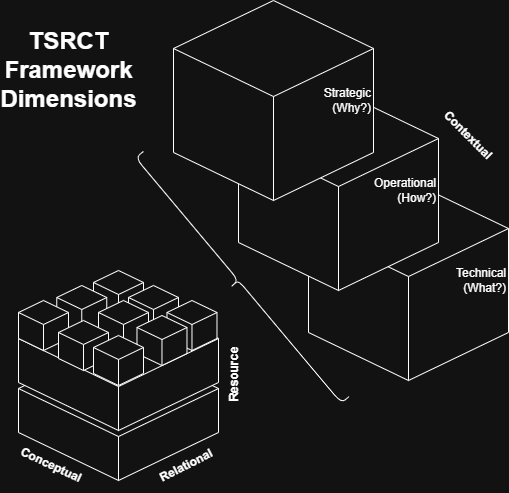

The diagram above was exported from draw.io. Its source (the exported page's mxGraphModel, read from the mxfile embedded in the PNG):
<mxGraphModel dx="2066" dy="849" grid="1" gridSize="10" guides="1" tooltips="1" connect="1" arrows="1" fold="1" page="1" pageScale="1" pageWidth="850" pageHeight="1100" math="0" shadow="0">
  <root>
    <mxCell id="0" />
    <mxCell id="1" parent="0" />
    <mxCell id="cTPeoQvpK9wC0k85gTkx-19" value="Technical&lt;div&gt;(What?)&lt;/div&gt;" style="html=1;whiteSpace=wrap;shape=isoCube2;backgroundOutline=1;isoAngle=15;align=right;" vertex="1" parent="1">
      <mxGeometry x="460" y="330" width="200" height="200" as="geometry" />
    </mxCell>
    <mxCell id="cTPeoQvpK9wC0k85gTkx-18" value="Operational&lt;div&gt;(How?)&lt;/div&gt;" style="html=1;whiteSpace=wrap;shape=isoCube2;backgroundOutline=1;isoAngle=15;align=right;" vertex="1" parent="1">
      <mxGeometry x="390" y="240" width="200" height="200" as="geometry" />
    </mxCell>
    <mxCell id="cTPeoQvpK9wC0k85gTkx-17" value="Strategic&lt;div&gt;(Why?)&lt;/div&gt;" style="html=1;whiteSpace=wrap;shape=isoCube2;backgroundOutline=1;isoAngle=15;align=right;" vertex="1" parent="1">
      <mxGeometry x="325" y="150" width="200" height="200" as="geometry" />
    </mxCell>
    <mxCell id="cTPeoQvpK9wC0k85gTkx-25" value="" style="shape=curlyBracket;whiteSpace=wrap;html=1;rounded=1;labelPosition=left;verticalLabelPosition=middle;align=right;verticalAlign=middle;rotation=-40;size=0.5;" vertex="1" parent="1">
      <mxGeometry x="380" y="270" width="20" height="320" as="geometry" />
    </mxCell>
    <mxCell id="cTPeoQvpK9wC0k85gTkx-26" value="" style="group" vertex="1" connectable="0" parent="1">
      <mxGeometry x="169.99923788646683" y="420" width="270.00076211353314" height="212.99038105676664" as="geometry" />
    </mxCell>
    <mxCell id="cTPeoQvpK9wC0k85gTkx-20" value="" style="html=1;whiteSpace=wrap;shape=isoCube2;backgroundOutline=1;isoAngle=15;" vertex="1" parent="cTPeoQvpK9wC0k85gTkx-26">
      <mxGeometry y="70" width="200" height="140" as="geometry" />
    </mxCell>
    <mxCell id="cTPeoQvpK9wC0k85gTkx-21" value="&lt;b&gt;Resource&lt;/b&gt;" style="text;html=1;align=center;verticalAlign=middle;whiteSpace=wrap;rounded=0;rotation=-90;" vertex="1" parent="cTPeoQvpK9wC0k85gTkx-26">
      <mxGeometry x="186.00076211353317" y="89" width="60" height="30" as="geometry" />
    </mxCell>
    <mxCell id="cTPeoQvpK9wC0k85gTkx-22" value="&lt;b&gt;Relational&lt;/b&gt;" style="text;html=1;align=center;verticalAlign=middle;whiteSpace=wrap;rounded=0;rotation=333;" vertex="1" parent="cTPeoQvpK9wC0k85gTkx-26">
      <mxGeometry x="138.48076211353316" y="180" width="60" height="30" as="geometry" />
    </mxCell>
    <mxCell id="cTPeoQvpK9wC0k85gTkx-23" value="&lt;b&gt;Conceptual&lt;/b&gt;" style="text;html=1;align=center;verticalAlign=middle;whiteSpace=wrap;rounded=0;rotation=25;" vertex="1" parent="cTPeoQvpK9wC0k85gTkx-26">
      <mxGeometry x="3.48076211353316" y="180" width="60" height="30" as="geometry" />
    </mxCell>
    <mxCell id="cTPeoQvpK9wC0k85gTkx-29" value="" style="html=1;whiteSpace=wrap;shape=isoCube2;backgroundOutline=1;isoAngle=15;" vertex="1" parent="cTPeoQvpK9wC0k85gTkx-26">
      <mxGeometry y="20" width="200" height="140" as="geometry" />
    </mxCell>
    <mxCell id="81IIiCCeiWZkCcLVBZEc-17" value="" style="html=1;whiteSpace=wrap;shape=isoCube2;backgroundOutline=1;isoAngle=15;" vertex="1" parent="cTPeoQvpK9wC0k85gTkx-26">
      <mxGeometry x="74.99999999999999" width="50" height="50" as="geometry" />
    </mxCell>
    <mxCell id="81IIiCCeiWZkCcLVBZEc-18" value="" style="html=1;whiteSpace=wrap;shape=isoCube2;backgroundOutline=1;isoAngle=15;" vertex="1" parent="cTPeoQvpK9wC0k85gTkx-26">
      <mxGeometry x="109.99999999999999" y="15" width="50" height="50" as="geometry" />
    </mxCell>
    <mxCell id="81IIiCCeiWZkCcLVBZEc-16" value="" style="html=1;whiteSpace=wrap;shape=isoCube2;backgroundOutline=1;isoAngle=15;" vertex="1" parent="cTPeoQvpK9wC0k85gTkx-26">
      <mxGeometry x="148.48" y="30" width="50" height="50" as="geometry" />
    </mxCell>
    <mxCell id="81IIiCCeiWZkCcLVBZEc-19" value="" style="html=1;whiteSpace=wrap;shape=isoCube2;backgroundOutline=1;isoAngle=15;" vertex="1" parent="cTPeoQvpK9wC0k85gTkx-26">
      <mxGeometry x="38.259999999999984" y="15" width="50" height="50" as="geometry" />
    </mxCell>
    <mxCell id="81IIiCCeiWZkCcLVBZEc-20" value="" style="html=1;whiteSpace=wrap;shape=isoCube2;backgroundOutline=1;isoAngle=15;" vertex="1" parent="cTPeoQvpK9wC0k85gTkx-26">
      <mxGeometry x="79.99999999999999" y="30" width="50" height="50" as="geometry" />
    </mxCell>
    <mxCell id="81IIiCCeiWZkCcLVBZEc-21" value="" style="html=1;whiteSpace=wrap;shape=isoCube2;backgroundOutline=1;isoAngle=15;" vertex="1" parent="cTPeoQvpK9wC0k85gTkx-26">
      <mxGeometry x="118.47999999999999" y="45" width="50" height="50" as="geometry" />
    </mxCell>
    <mxCell id="cTPeoQvpK9wC0k85gTkx-28" value="" style="html=1;whiteSpace=wrap;shape=isoCube2;backgroundOutline=1;isoAngle=15;" vertex="1" parent="cTPeoQvpK9wC0k85gTkx-26">
      <mxGeometry y="30" width="50" height="50" as="geometry" />
    </mxCell>
    <mxCell id="81IIiCCeiWZkCcLVBZEc-11" value="" style="html=1;whiteSpace=wrap;shape=isoCube2;backgroundOutline=1;isoAngle=15;" vertex="1" parent="cTPeoQvpK9wC0k85gTkx-26">
      <mxGeometry x="40" y="50" width="50" height="50" as="geometry" />
    </mxCell>
    <mxCell id="81IIiCCeiWZkCcLVBZEc-12" value="" style="html=1;whiteSpace=wrap;shape=isoCube2;backgroundOutline=1;isoAngle=15;" vertex="1" parent="cTPeoQvpK9wC0k85gTkx-26">
      <mxGeometry x="75" y="65" width="50" height="50" as="geometry" />
    </mxCell>
    <mxCell id="cTPeoQvpK9wC0k85gTkx-38" value="TSRCT&lt;div&gt;Framework&lt;/div&gt;&lt;div&gt;Dimensions&lt;/div&gt;" style="text;strokeColor=none;fillColor=none;html=1;fontSize=24;fontStyle=1;verticalAlign=middle;align=center;" vertex="1" parent="1">
      <mxGeometry x="170" y="200" width="100" height="40" as="geometry" />
    </mxCell>
    <mxCell id="cTPeoQvpK9wC0k85gTkx-39" value="&lt;b&gt;Contextual&lt;/b&gt;" style="text;html=1;align=center;verticalAlign=middle;whiteSpace=wrap;rounded=0;rotation=45;" vertex="1" parent="1">
      <mxGeometry x="590" y="270" width="60" height="30" as="geometry" />
    </mxCell>
  </root>
</mxGraphModel>